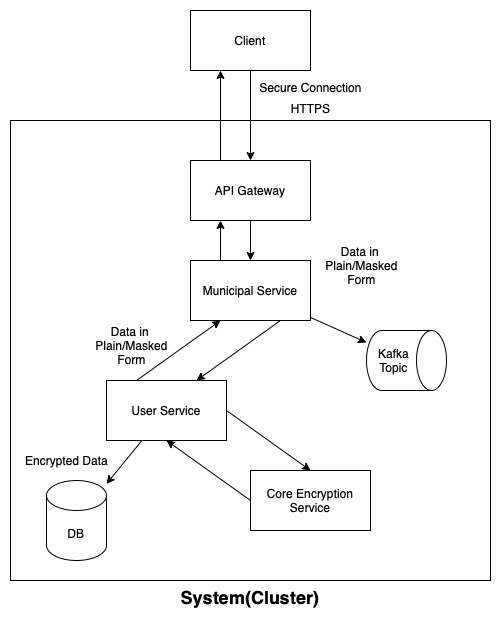

The diagram above was exported from draw.io. Its source (the exported page's mxGraphModel, read from the mxfile embedded in the PNG):
<mxGraphModel dx="951" dy="702" grid="1" gridSize="10" guides="1" tooltips="1" connect="1" arrows="1" fold="1" page="1" pageScale="1" pageWidth="827" pageHeight="1169" math="0" shadow="0">
  <root>
    <mxCell id="0" />
    <mxCell id="1" parent="0" />
    <mxCell id="BQlxqwNES_TlhtIV_8CA-1" value="System(Cluster)" style="rounded=0;whiteSpace=wrap;html=1;labelPosition=center;verticalLabelPosition=bottom;align=center;verticalAlign=top;fontStyle=1;fontSize=18;" parent="1" vertex="1">
      <mxGeometry x="174" y="210" width="480" height="460" as="geometry" />
    </mxCell>
    <mxCell id="r7KtNJt97jdAd6lQqO8G-3" value="Client" style="rounded=0;whiteSpace=wrap;html=1;" parent="1" vertex="1">
      <mxGeometry x="354" y="100" width="120" height="60" as="geometry" />
    </mxCell>
    <mxCell id="r7KtNJt97jdAd6lQqO8G-4" value="Core Encryption Service" style="rounded=0;whiteSpace=wrap;html=1;" parent="1" vertex="1">
      <mxGeometry x="414" y="560" width="120" height="60" as="geometry" />
    </mxCell>
    <mxCell id="r7KtNJt97jdAd6lQqO8G-5" value="API Gateway" style="rounded=0;whiteSpace=wrap;html=1;" parent="1" vertex="1">
      <mxGeometry x="354" y="250" width="120" height="60" as="geometry" />
    </mxCell>
    <mxCell id="r7KtNJt97jdAd6lQqO8G-6" value="User Service" style="rounded=0;whiteSpace=wrap;html=1;" parent="1" vertex="1">
      <mxGeometry x="270" y="470" width="120" height="60" as="geometry" />
    </mxCell>
    <mxCell id="BQlxqwNES_TlhtIV_8CA-2" value="Municipal Service" style="rounded=0;whiteSpace=wrap;html=1;" parent="1" vertex="1">
      <mxGeometry x="354" y="350" width="120" height="60" as="geometry" />
    </mxCell>
    <mxCell id="BQlxqwNES_TlhtIV_8CA-3" value="" style="endArrow=classic;html=1;rounded=0;fontSize=18;" parent="1" source="r7KtNJt97jdAd6lQqO8G-3" target="r7KtNJt97jdAd6lQqO8G-5" edge="1">
      <mxGeometry width="50" height="50" relative="1" as="geometry">
        <mxPoint x="220" y="180" as="sourcePoint" />
        <mxPoint x="270" y="130" as="targetPoint" />
      </mxGeometry>
    </mxCell>
    <mxCell id="BQlxqwNES_TlhtIV_8CA-4" value="&lt;font style=&quot;font-size: 12px&quot;&gt;Secure Connection&lt;br&gt;HTTPS&lt;br&gt;&lt;/font&gt;" style="text;html=1;align=center;verticalAlign=middle;resizable=0;points=[];autosize=1;strokeColor=none;fillColor=none;fontSize=18;" parent="1" vertex="1">
      <mxGeometry x="414" y="160" width="120" height="50" as="geometry" />
    </mxCell>
    <mxCell id="BQlxqwNES_TlhtIV_8CA-5" value="" style="endArrow=classic;html=1;rounded=0;fontSize=12;exitX=0.25;exitY=0;exitDx=0;exitDy=0;entryX=0.25;entryY=1;entryDx=0;entryDy=0;" parent="1" source="r7KtNJt97jdAd6lQqO8G-5" target="r7KtNJt97jdAd6lQqO8G-3" edge="1">
      <mxGeometry width="50" height="50" relative="1" as="geometry">
        <mxPoint x="240" y="190" as="sourcePoint" />
        <mxPoint x="290" y="140" as="targetPoint" />
      </mxGeometry>
    </mxCell>
    <mxCell id="BQlxqwNES_TlhtIV_8CA-6" value="" style="endArrow=classic;html=1;rounded=0;fontSize=12;exitX=1;exitY=0.5;exitDx=0;exitDy=0;entryX=0.5;entryY=0;entryDx=0;entryDy=0;" parent="1" source="r7KtNJt97jdAd6lQqO8G-6" target="r7KtNJt97jdAd6lQqO8G-4" edge="1">
      <mxGeometry width="50" height="50" relative="1" as="geometry">
        <mxPoint x="130" y="500" as="sourcePoint" />
        <mxPoint x="180" y="450" as="targetPoint" />
      </mxGeometry>
    </mxCell>
    <mxCell id="BQlxqwNES_TlhtIV_8CA-7" value="" style="endArrow=classic;html=1;rounded=0;fontSize=12;exitX=0;exitY=0.5;exitDx=0;exitDy=0;entryX=0.5;entryY=1;entryDx=0;entryDy=0;" parent="1" source="r7KtNJt97jdAd6lQqO8G-4" target="r7KtNJt97jdAd6lQqO8G-6" edge="1">
      <mxGeometry width="50" height="50" relative="1" as="geometry">
        <mxPoint x="60" y="540" as="sourcePoint" />
        <mxPoint x="110" y="490" as="targetPoint" />
      </mxGeometry>
    </mxCell>
    <mxCell id="BQlxqwNES_TlhtIV_8CA-8" value="DB" style="shape=cylinder3;whiteSpace=wrap;html=1;boundedLbl=1;backgroundOutline=1;size=15;fontSize=12;" parent="1" vertex="1">
      <mxGeometry x="210" y="570" width="60" height="80" as="geometry" />
    </mxCell>
    <mxCell id="BQlxqwNES_TlhtIV_8CA-9" value="" style="endArrow=classic;html=1;rounded=0;fontSize=12;" parent="1" source="r7KtNJt97jdAd6lQqO8G-6" target="BQlxqwNES_TlhtIV_8CA-8" edge="1">
      <mxGeometry width="50" height="50" relative="1" as="geometry">
        <mxPoint x="70" y="540" as="sourcePoint" />
        <mxPoint x="120" y="490" as="targetPoint" />
      </mxGeometry>
    </mxCell>
    <mxCell id="DKqU2R5FpyAY7VheFFa4-1" value="" style="endArrow=classic;html=1;rounded=0;fontSize=12;exitX=0.25;exitY=0;exitDx=0;exitDy=0;entryX=0.25;entryY=1;entryDx=0;entryDy=0;" parent="1" source="BQlxqwNES_TlhtIV_8CA-2" target="r7KtNJt97jdAd6lQqO8G-5" edge="1">
      <mxGeometry width="50" height="50" relative="1" as="geometry">
        <mxPoint x="80" y="450" as="sourcePoint" />
        <mxPoint x="130" y="400" as="targetPoint" />
      </mxGeometry>
    </mxCell>
    <mxCell id="DKqU2R5FpyAY7VheFFa4-2" value="" style="endArrow=classic;html=1;rounded=0;fontSize=12;exitX=0.75;exitY=1;exitDx=0;exitDy=0;entryX=0.75;entryY=0;entryDx=0;entryDy=0;" parent="1" source="BQlxqwNES_TlhtIV_8CA-2" target="r7KtNJt97jdAd6lQqO8G-6" edge="1">
      <mxGeometry width="50" height="50" relative="1" as="geometry">
        <mxPoint x="140" y="410" as="sourcePoint" />
        <mxPoint x="90" y="460" as="targetPoint" />
      </mxGeometry>
    </mxCell>
    <mxCell id="DKqU2R5FpyAY7VheFFa4-3" value="" style="endArrow=classic;html=1;rounded=0;fontSize=12;exitX=0.25;exitY=0;exitDx=0;exitDy=0;entryX=0.25;entryY=1;entryDx=0;entryDy=0;" parent="1" source="r7KtNJt97jdAd6lQqO8G-6" target="BQlxqwNES_TlhtIV_8CA-2" edge="1">
      <mxGeometry width="50" height="50" relative="1" as="geometry">
        <mxPoint x="150" y="420" as="sourcePoint" />
        <mxPoint x="100" y="470" as="targetPoint" />
      </mxGeometry>
    </mxCell>
    <mxCell id="DKqU2R5FpyAY7VheFFa4-4" value="" style="endArrow=classic;html=1;rounded=0;fontSize=12;" parent="1" source="r7KtNJt97jdAd6lQqO8G-5" target="BQlxqwNES_TlhtIV_8CA-2" edge="1">
      <mxGeometry width="50" height="50" relative="1" as="geometry">
        <mxPoint x="110" y="480" as="sourcePoint" />
        <mxPoint x="160" y="430" as="targetPoint" />
      </mxGeometry>
    </mxCell>
    <mxCell id="DKqU2R5FpyAY7VheFFa4-5" value="Data in &lt;br&gt;Plain/Masked &lt;br&gt;Form" style="text;html=1;align=center;verticalAlign=middle;resizable=0;points=[];autosize=1;strokeColor=none;fillColor=none;fontSize=12;" parent="1" vertex="1">
      <mxGeometry x="480" y="330" width="90" height="50" as="geometry" />
    </mxCell>
    <mxCell id="DKqU2R5FpyAY7VheFFa4-6" value="Data in &lt;br&gt;Plain/Masked &lt;br&gt;Form" style="text;html=1;align=center;verticalAlign=middle;resizable=0;points=[];autosize=1;strokeColor=none;fillColor=none;fontSize=12;" parent="1" vertex="1">
      <mxGeometry x="250" y="410" width="90" height="50" as="geometry" />
    </mxCell>
    <mxCell id="DKqU2R5FpyAY7VheFFa4-8" value="Kafka Topic" style="shape=cylinder3;whiteSpace=wrap;html=1;boundedLbl=1;backgroundOutline=1;size=15;fontSize=12;rotation=0;horizontal=1;direction=south;" parent="1" vertex="1">
      <mxGeometry x="530" y="420" width="80" height="60" as="geometry" />
    </mxCell>
    <mxCell id="DKqU2R5FpyAY7VheFFa4-9" value="" style="endArrow=classic;html=1;rounded=0;fontSize=12;" parent="1" source="BQlxqwNES_TlhtIV_8CA-2" target="DKqU2R5FpyAY7VheFFa4-8" edge="1">
      <mxGeometry width="50" height="50" relative="1" as="geometry">
        <mxPoint x="315.4545454545455" y="540" as="sourcePoint" />
        <mxPoint x="280" y="583.3333333333333" as="targetPoint" />
      </mxGeometry>
    </mxCell>
    <mxCell id="DKqU2R5FpyAY7VheFFa4-10" value="Encrypted Data" style="text;html=1;align=center;verticalAlign=middle;resizable=0;points=[];autosize=1;strokeColor=none;fillColor=none;fontSize=12;labelBorderColor=none;" parent="1" vertex="1">
      <mxGeometry x="180" y="540" width="100" height="20" as="geometry" />
    </mxCell>
  </root>
</mxGraphModel>